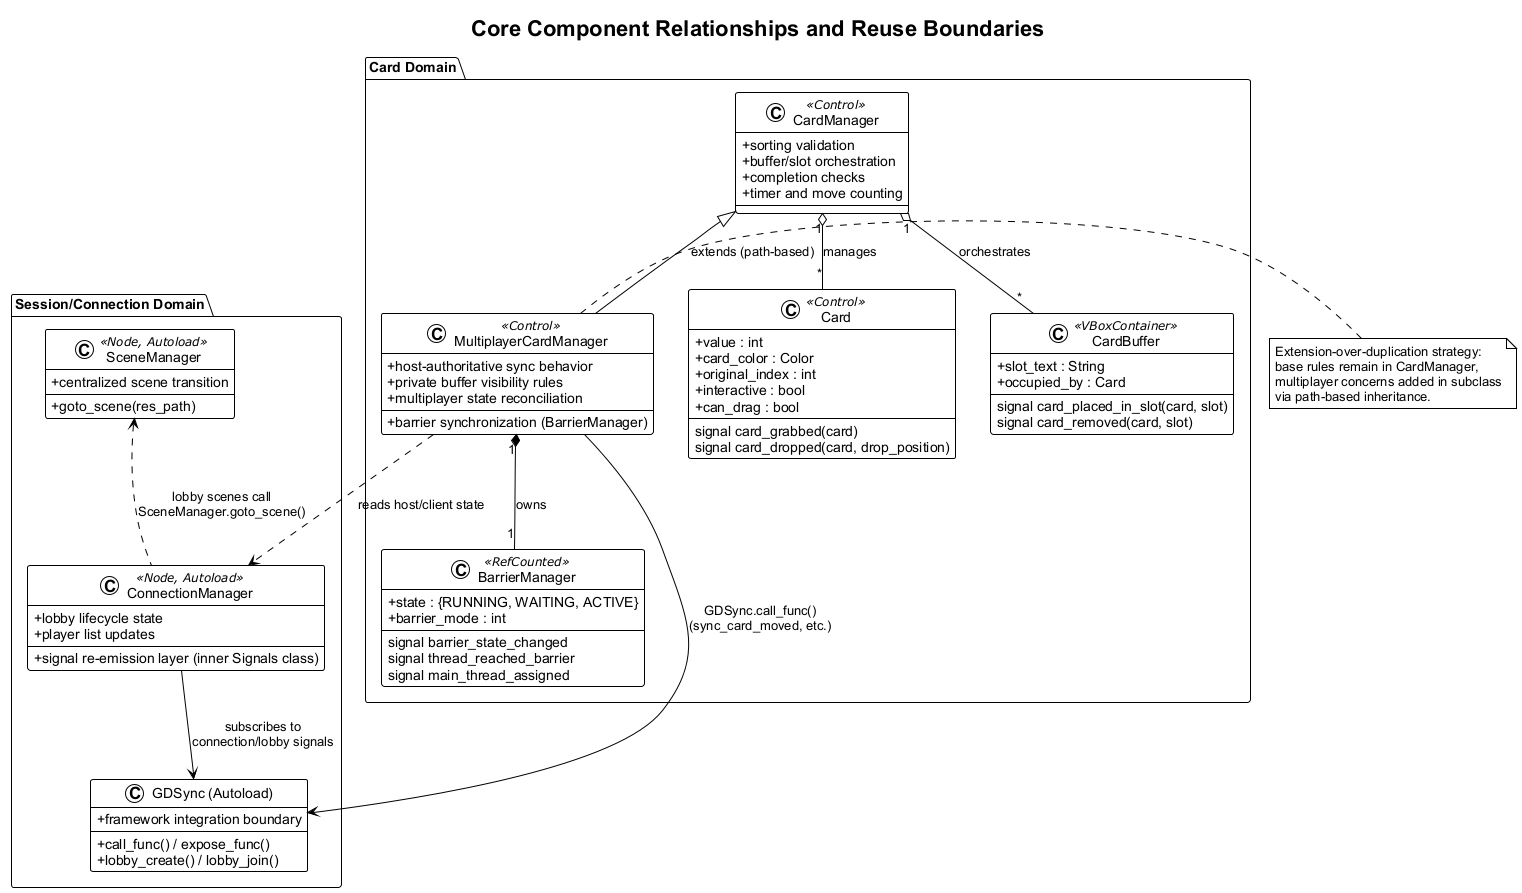

The diagram above was rendered by PlantUML. Its source (embedded in the PNG):
@startuml component-inheritance-overview
!theme plain
skinparam backgroundColor white
skinparam defaultFontName Arial
skinparam classAttributeIconSize 0

title Core Component Relationships and Reuse Boundaries

package "Card Domain" {
  class Card <<Control>> {
    +value : int
    +card_color : Color
    +original_index : int
    +interactive : bool
    +can_drag : bool
    --
    signal card_grabbed(card)
    signal card_dropped(card, drop_position)
  }

  class CardBuffer <<VBoxContainer>> {
    +slot_text : String
    +occupied_by : Card
    --
    signal card_placed_in_slot(card, slot)
    signal card_removed(card, slot)
  }

  class CardManager <<Control>> {
    +sorting validation
    +buffer/slot orchestration
    +completion checks
    +timer and move counting
  }

  class MultiplayerCardManager <<Control>> {
    +host-authoritative sync behavior
    +private buffer visibility rules
    +barrier synchronization (BarrierManager)
    +multiplayer state reconciliation
  }

  class BarrierManager <<RefCounted>> {
    +state : {RUNNING, WAITING, ACTIVE}
    +barrier_mode : int
    --
    signal barrier_state_changed
    signal thread_reached_barrier
    signal main_thread_assigned
  }

  CardManager <|-- MultiplayerCardManager : extends (path-based)
  CardManager "1" o-- "*" Card : manages
  CardManager "1" o-- "*" CardBuffer : orchestrates
  MultiplayerCardManager "1" *-- "1" BarrierManager : owns
}

package "Session/Connection Domain" {
  class ConnectionManager <<Node, Autoload>> {
    +lobby lifecycle state
    +player list updates
    +signal re-emission layer (inner Signals class)
  }

  class "GDSync (Autoload)" as GDSync {
    +call_func() / expose_func()
    +lobby_create() / lobby_join()
    +framework integration boundary
  }

  class SceneManager <<Node, Autoload>> {
    +goto_scene(res_path)
    +centralized scene transition
  }
}

MultiplayerCardManager --> GDSync : GDSync.call_func()\n(sync_card_moved, etc.)
ConnectionManager --> GDSync : subscribes to\nconnection/lobby signals
MultiplayerCardManager ..> ConnectionManager : reads host/client state
SceneManager <.. ConnectionManager : lobby scenes call\nSceneManager.goto_scene()

note right of MultiplayerCardManager
Extension-over-duplication strategy:
base rules remain in CardManager,
multiplayer concerns added in subclass
via path-based inheritance.
end note

@enduml